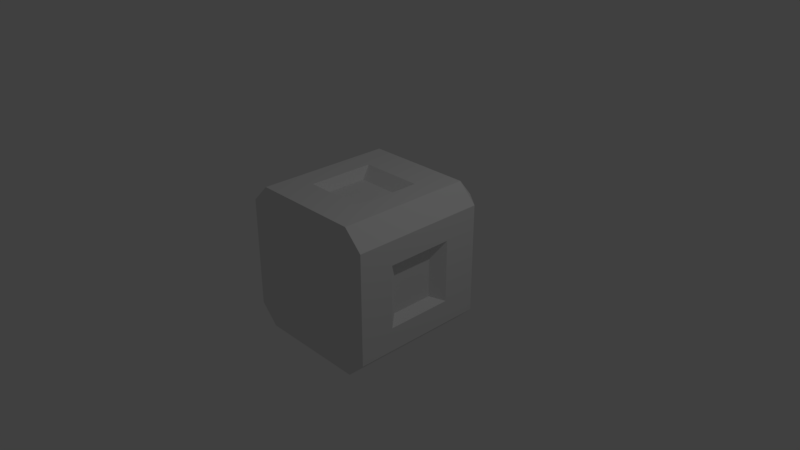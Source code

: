 # Source: Assembler.blend  (saved by Blender 2.79.0; exported with 4.5.12 LTS)
import bpy
from mathutils import Matrix  # noqa: F401  (used for matrix-valued properties, if any)

bpy.ops.wm.read_factory_settings(use_empty=True)
scene = bpy.context.scene
scene.name = 'Scene'

# ---- collections
col_collection_1 = bpy.data.collections.new('Collection 1'); scene.collection.children.link(col_collection_1)

# ---- materials (node trees are filled in below, after node groups)
mat_material = bpy.data.materials.new('Material')
mat_material.alpha_threshold = 0.0
mat_material.use_transparent_shadow = False
mat_material.roughness = 0.5
mat_material.line_color = (0.0, 0.0, 0.0, 1.0)

# ---- material node trees

# ---- world
world_world = bpy.data.worlds.new('World'); scene.world = world_world
world_world.color = (0.05088, 0.05088, 0.05088)
world_world.use_sun_shadow = False
world_world.sun_shadow_jitter_overblur = 0.0
world_world.cycles.sampling_method = 'MANUAL'

# ---- cameras
cam_camera = bpy.data.cameras.new('Camera')
cam_camera.clip_end = 100.0
cam_camera.lens = 35.0
cam_camera.sensor_width = 32.0
cam_camera.sensor_height = 18.0
cam_camera.ortho_scale = 7.314
cam_camera.dof.focus_distance = 0.0
cam_camera.dof.aperture_fstop = 128.0

# ---- lights
light_lamp = bpy.data.lights.new('Lamp', 'POINT')
light_lamp.transmission_factor = 0.0
light_lamp.cutoff_distance = 30.0
light_lamp.energy = 100.0
light_lamp.shadow_buffer_clip_start = 1.001
light_lamp.shadow_soft_size = 0.1
light_lamp.shadow_maximum_resolution = 0.006
light_lamp.use_absolute_resolution = True

# ---- meshes
me_cube = bpy.data.meshes.new('Cube')
me_cube.from_pydata([(-0.5, -1.0, -0.5), (-1.0, -1.0, -0.5), (-0.5, 0.8408, -0.5), (-1.0, 0.8657, -0.5), (-0.7982, 1.0, -0.4879), (-0.75, -1.0, -0.5), (-1.0, 0.8657, -0.75), (-1.0, -1.0, -0.75), (-0.75, -1.0, -0.75), (-0.7982, 1.0, -0.7982), (-0.6491, 1.0, -0.494), (-0.625, -1.0, -0.5), (-1.0, -1.0, -0.625), (-1.0, 0.8657, -0.625), (-0.75, -1.0, -0.625), (-0.7982, 1.0, -0.6431), (-0.625, -1.0, -0.625), (-0.6461, 1.0, -0.6461), (-1.0, -0.5243, -0.4272), (-1.0, 0.39, -0.4272), (-1.0, -0.3781, -0.75), (-1.0, 0.2438, -0.75), (-1.0, -0.3781, -0.625), (-1.0, 0.2438, -0.625), (-0.875, -1.0, -0.875), (-0.875, 0.8657, -0.875), (-0.875, -0.3781, -0.875), (-0.875, 0.2438, -0.875), (-0.8599, -0.3602, -0.3505), (-0.8599, 0.2259, -0.3505), (1.0, -1.0, -0.5), (1.0, 0.8657, -0.5), (0.7982, 1.0, -0.4879), (0.75, -1.0, -0.5), (1.0, 0.8657, -0.75), (1.0, -1.0, -0.75), (0.6491, 1.0, -0.494), (0.625, -1.0, -0.5), (1.0, -1.0, -0.625), (1.0, 0.8657, -0.625), (0.75, -1.0, -0.625), (0.7982, 1.0, -0.6431), (1.0, -0.5243, -0.4272), (1.0, 0.39, -0.4272), (1.0, -0.3781, -0.75), (1.0, 0.2438, -0.75), (1.0, -0.3781, -0.625), (1.0, 0.2438, -0.625), (0.8599, -0.3602, -0.3505), (0.8599, 0.2259, -0.3505), (-1.0, -1.0, 0.5), (-1.0, 0.8657, 0.5), (-0.5, -1.0, 0.0), (-0.5, 0.8408, 0.0), (-1.0, 0.8657, 0.0), (-1.0, -1.0, 0.0), (-0.7982, 1.0, 0.4879), (-0.75, -1.0, 0.5), (-0.75, -1.0, 0.0), (-0.7982, 1.0, 5.96e-08), (-1.0, 0.8657, 0.75), (-1.0, -1.0, 0.75), (-0.6491, 1.0, 0.494), (-0.6491, 1.0, 0.0), (-0.625, -1.0, 0.5), (-0.625, -1.0, 0.0), (-1.0, -1.0, 0.625), (-1.0, 0.8657, 0.625), (-0.75, -1.0, 0.625), (-0.7982, 1.0, 0.6431), (-1.0, -0.5243, 0.4272), (-1.0, 0.39, 0.4272), (-1.0, -0.5243, 0.0), (-1.0, 0.39, 0.0), (-1.0, -0.3781, 0.75), (-1.0, 0.2438, 0.75), (-1.0, -0.3781, 0.625), (-1.0, 0.2438, 0.625), (-0.8599, -0.3602, 0.3505), (-0.8599, 0.2259, 0.3505), (-0.8599, -0.3602, -5.96e-08), (-0.8599, 0.2259, -5.96e-08), (0.5, -1.0, 0.5), (1.0, -1.0, 0.5), (0.5, 0.8408, 0.5), (1.0, 0.8657, 0.5), (0.5, -1.0, 0.0), (0.5, 0.8408, 0.0), (1.0, 0.8657, 0.0), (1.0, -1.0, 0.0), (0.7982, 1.0, 0.4879), (0.75, -1.0, 0.5), (0.75, -1.0, 0.0), (0.7982, 1.0, -5.96e-08), (1.0, 0.8657, 0.75), (1.0, -1.0, 0.75), (0.75, -1.0, 0.75), (0.7982, 1.0, 0.7982), (0.6491, 1.0, 0.494), (0.6491, 1.0, 0.0), (0.625, -1.0, 0.5), (0.625, -1.0, 0.0), (1.0, -1.0, 0.625), (1.0, 0.8657, 0.625), (0.75, -1.0, 0.625), (0.7982, 1.0, 0.6431), (0.625, -1.0, 0.625), (0.6461, 1.0, 0.6461), (1.0, -0.5243, 0.4272), (1.0, 0.39, 0.4272), (1.0, -0.5243, 0.0), (1.0, 0.39, 0.0), (1.0, -0.3781, 0.75), (1.0, 0.2438, 0.75), (1.0, -0.3781, 0.625), (1.0, 0.2438, 0.625), (0.875, -1.0, 0.875), (0.875, 0.8657, 0.875), (0.875, -0.3781, 0.875), (0.875, 0.2438, 0.875), (0.8599, -0.3602, 0.3505), (0.8599, 0.2259, 0.3505), (0.8599, -0.3602, 5.96e-08), (0.8599, 0.2259, 5.96e-08), (0.5, -1.0, 1.0), (0.5, 0.8657, 1.0), (0.4879, 1.0, 0.7982), (0.5, -1.0, 0.75), (0.75, 0.8657, 1.0), (0.75, -1.0, 1.0), (0.494, 1.0, 0.6491), (0.5, -1.0, 0.625), (0.625, -1.0, 1.0), (0.625, 0.8657, 1.0), (0.625, -1.0, 0.75), (0.6431, 1.0, 0.7982), (0.4272, -0.5243, 1.0), (0.4272, 0.39, 1.0), (0.75, -0.3781, 1.0), (0.75, 0.2438, 1.0), (0.625, -0.3781, 1.0), (0.625, 0.2438, 1.0), (0.3505, -0.3602, 0.8599), (0.3505, 0.2259, 0.8599), (0.5, -1.0, -0.5), (0.5, -1.0, -1.0), (0.5, 0.8408, -0.5), (0.5, 0.8657, -1.0), (0.4879, 1.0, -0.7982), (0.5, -1.0, -0.75), (0.75, 0.8657, -1.0), (0.75, -1.0, -1.0), (0.75, -1.0, -0.75), (0.7982, 1.0, -0.7982), (0.494, 1.0, -0.6491), (0.5, -1.0, -0.625), (0.625, -1.0, -1.0), (0.625, 0.8657, -1.0), (0.625, -1.0, -0.75), (0.6431, 1.0, -0.7982), (0.625, -1.0, -0.625), (0.6461, 1.0, -0.6461), (0.4272, -0.5243, -1.0), (0.4272, 0.39, -1.0), (0.75, -0.3781, -1.0), (0.75, 0.2438, -1.0), (0.625, -0.3781, -1.0), (0.625, 0.2438, -1.0), (0.875, -1.0, -0.875), (0.875, 0.8657, -0.875), (0.875, -0.3781, -0.875), (0.875, 0.2438, -0.875), (0.3505, -0.3602, -0.8599), (0.3505, 0.2259, -0.8599), (-0.5, -1.0, 0.5), (-0.5, -1.0, 1.0), (-0.5, 0.8408, 0.5), (-0.5, 0.8657, 1.0), (5.96e-08, -1.0, 0.5), (5.96e-08, 0.8408, 0.5), (1.192e-07, 0.8657, 1.0), (1.192e-07, -1.0, 1.0), (-0.4879, 1.0, 0.7982), (-0.5, -1.0, 0.75), (5.96e-08, -1.0, 0.75), (5.96e-08, 1.0, 0.7982), (-0.75, 0.8657, 1.0), (-0.75, -1.0, 1.0), (-0.75, -1.0, 0.75), (-0.7982, 1.0, 0.7982), (-0.494, 1.0, 0.6491), (5.96e-08, 1.0, 0.6491), (-0.5, -1.0, 0.625), (2.98e-08, -1.0, 0.625), (-0.625, -1.0, 1.0), (-0.625, 0.8657, 1.0), (-0.625, -1.0, 0.75), (-0.6431, 1.0, 0.7982), (-0.625, -1.0, 0.625), (-0.6461, 1.0, 0.6461), (-0.4272, -0.5243, 1.0), (-0.4272, 0.39, 1.0), (1.192e-07, -0.5243, 1.0), (1.192e-07, 0.39, 1.0), (-0.75, -0.3781, 1.0), (-0.75, 0.2438, 1.0), (-0.625, -0.3781, 1.0), (-0.625, 0.2438, 1.0), (-0.875, -1.0, 0.875), (-0.875, 0.8657, 0.875), (-0.875, -0.3781, 0.875), (-0.875, 0.2438, 0.875), (-0.3505, -0.3602, 0.8599), (-0.3505, 0.2259, 0.8599), (1.192e-07, -0.3602, 0.8599), (1.192e-07, 0.2259, 0.8599), (-0.5, -1.0, -1.0), (-0.5, 0.8657, -1.0), (-5.96e-08, -1.0, -0.5), (-5.96e-08, 0.8408, -0.5), (-1.192e-07, 0.8657, -1.0), (-1.192e-07, -1.0, -1.0), (0.0, -1.0, 0.0), (0.0, 0.8408, 0.0), (-0.4879, 1.0, -0.7982), (-0.5, -1.0, -0.75), (-5.96e-08, -1.0, -0.75), (-5.96e-08, 1.0, -0.7982), (-0.75, 0.8657, -1.0), (-0.75, -1.0, -1.0), (-0.494, 1.0, -0.6491), (-5.96e-08, 1.0, -0.6491), (-0.5, -1.0, -0.625), (-2.98e-08, -1.0, -0.625), (-0.625, -1.0, -1.0), (-0.625, 0.8657, -1.0), (-0.625, -1.0, -0.75), (-0.6431, 1.0, -0.7982), (-0.4272, -0.5243, -1.0), (-0.4272, 0.39, -1.0), (-1.192e-07, -0.5243, -1.0), (-1.192e-07, 0.39, -1.0), (-0.75, -0.3781, -1.0), (-0.75, 0.2438, -1.0), (-0.625, -0.3781, -1.0), (-0.625, 0.2438, -1.0), (-0.3505, -0.3602, -0.8599), (-0.3505, 0.2259, -0.8599), (-1.192e-07, -0.3602, -0.8599), (-1.192e-07, 0.2259, -0.8599), (-0.1525, 0.798, -7.451e-09), (-7.451e-09, 0.798, 0.1525), (-0.1525, 1.014, -7.451e-09), (-7.451e-09, 1.014, 0.1525), (7.451e-09, 0.798, -0.1525), (0.1525, 0.798, 7.451e-09), (7.451e-09, 1.014, -0.1525), (0.1525, 1.014, 7.451e-09)], [], [(23, 19, 3, 13), (52, 0, 222), (9, 15, 17), (10, 63, 53, 2), (2, 53, 223), (14, 5, 1, 12), (5, 58, 55, 1), (19, 73, 54, 3), (11, 65, 58, 5), (16, 11, 5, 14), (3, 54, 59, 4), (13, 3, 4, 15), (11, 16, 0), (0, 52, 65, 11), (4, 59, 63, 10), (15, 4, 10, 17), (2, 17, 10), (6, 13, 15, 9), (14, 8, 16), (8, 14, 12, 7), (21, 23, 13, 6), (7, 12, 22, 20), (20, 22, 23, 21), (1, 55, 72, 18), (19, 18, 28, 29), (12, 1, 18, 22), (22, 18, 19, 23), (20, 21, 27, 26), (7, 20, 26, 24), (21, 6, 25, 27), (6, 9, 25), (24, 8, 7), (28, 80, 81, 29), (18, 72, 80, 28), (73, 19, 29, 81), (47, 39, 31, 43), (86, 222, 144), (153, 161, 41), (36, 146, 87, 99), (146, 223, 87), (40, 38, 30, 33), (33, 30, 89, 92), (43, 31, 88, 111), (37, 33, 92, 101), (160, 40, 33, 37), (31, 32, 93, 88), (39, 41, 32, 31), (37, 144, 160), (144, 37, 101, 86), (32, 36, 99, 93), (41, 161, 36, 32), (146, 36, 161), (34, 153, 41, 39), (40, 160, 152), (152, 35, 38, 40), (45, 34, 39, 47), (35, 44, 46, 38), (44, 45, 47, 46), (30, 42, 110, 89), (43, 49, 48, 42), (38, 46, 42, 30), (46, 47, 43, 42), (44, 170, 171, 45), (35, 168, 170, 44), (45, 171, 169, 34), (34, 169, 153), (168, 35, 152), (48, 49, 123, 122), (42, 48, 122, 110), (111, 123, 49, 43), (77, 67, 51, 71), (52, 222, 174), (189, 199, 69), (62, 176, 53, 63), (176, 223, 53), (68, 66, 50, 57), (57, 50, 55, 58), (71, 51, 54, 73), (64, 57, 58, 65), (198, 68, 57, 64), (51, 56, 59, 54), (67, 69, 56, 51), (64, 174, 198), (174, 64, 65, 52), (56, 62, 63, 59), (69, 199, 62, 56), (176, 62, 199), (60, 189, 69, 67), (68, 198, 188), (188, 61, 66, 68), (75, 60, 67, 77), (61, 74, 76, 66), (74, 75, 77, 76), (50, 70, 72, 55), (71, 79, 78, 70), (66, 76, 70, 50), (76, 77, 71, 70), (74, 210, 211, 75), (61, 208, 210, 74), (75, 211, 209, 60), (60, 209, 189), (208, 61, 188), (78, 79, 81, 80), (70, 78, 80, 72), (73, 81, 79, 71), (115, 109, 85, 103), (86, 82, 222), (97, 105, 107), (98, 99, 87, 84), (84, 87, 223), (104, 91, 83, 102), (91, 92, 89, 83), (109, 111, 88, 85), (100, 101, 92, 91), (106, 100, 91, 104), (85, 88, 93, 90), (103, 85, 90, 105), (100, 106, 82), (82, 86, 101, 100), (90, 93, 99, 98), (105, 90, 98, 107), (84, 107, 98), (94, 103, 105, 97), (104, 96, 106), (96, 104, 102, 95), (113, 115, 103, 94), (95, 102, 114, 112), (112, 114, 115, 113), (83, 89, 110, 108), (109, 108, 120, 121), (102, 83, 108, 114), (114, 108, 109, 115), (112, 113, 119, 118), (95, 112, 118, 116), (113, 94, 117, 119), (94, 97, 117), (116, 96, 95), (120, 122, 123, 121), (108, 110, 122, 120), (111, 109, 121, 123), (141, 133, 125, 137), (178, 222, 82), (97, 107, 135), (130, 84, 179, 191), (84, 223, 179), (134, 132, 124, 127), (127, 124, 181, 184), (137, 125, 180, 203), (131, 127, 184, 193), (106, 134, 127, 131), (125, 126, 185, 180), (133, 135, 126, 125), (131, 82, 106), (82, 131, 193, 178), (126, 130, 191, 185), (135, 107, 130, 126), (84, 130, 107), (128, 97, 135, 133), (134, 106, 96), (96, 129, 132, 134), (139, 128, 133, 141), (129, 138, 140, 132), (138, 139, 141, 140), (124, 136, 202, 181), (137, 143, 142, 136), (132, 140, 136, 124), (140, 141, 137, 136), (138, 118, 119, 139), (129, 116, 118, 138), (139, 119, 117, 128), (128, 117, 97), (116, 129, 96), (142, 143, 215, 214), (136, 142, 214, 202), (203, 215, 143, 137), (167, 163, 147, 157), (218, 144, 222), (153, 159, 161), (154, 231, 219, 146), (146, 219, 223), (158, 149, 145, 156), (149, 226, 221, 145), (163, 241, 220, 147), (155, 233, 226, 149), (160, 155, 149, 158), (147, 220, 227, 148), (157, 147, 148, 159), (155, 160, 144), (144, 218, 233, 155), (148, 227, 231, 154), (159, 148, 154, 161), (146, 161, 154), (150, 157, 159, 153), (158, 152, 160), (152, 158, 156, 151), (165, 167, 157, 150), (151, 156, 166, 164), (164, 166, 167, 165), (145, 221, 240, 162), (163, 162, 172, 173), (156, 145, 162, 166), (166, 162, 163, 167), (164, 165, 171, 170), (151, 164, 170, 168), (165, 150, 169, 171), (150, 153, 169), (168, 152, 151), (172, 248, 249, 173), (162, 240, 248, 172), (241, 163, 173, 249), (207, 201, 177, 195), (178, 174, 222), (189, 197, 199), (190, 191, 179, 176), (176, 179, 223), (196, 183, 175, 194), (183, 184, 181, 175), (201, 203, 180, 177), (192, 193, 184, 183), (198, 192, 183, 196), (177, 180, 185, 182), (195, 177, 182, 197), (192, 198, 174), (174, 178, 193, 192), (182, 185, 191, 190), (197, 182, 190, 199), (176, 199, 190), (186, 195, 197, 189), (196, 188, 198), (188, 196, 194, 187), (205, 207, 195, 186), (187, 194, 206, 204), (204, 206, 207, 205), (175, 181, 202, 200), (201, 200, 212, 213), (194, 175, 200, 206), (206, 200, 201, 207), (204, 205, 211, 210), (187, 204, 210, 208), (205, 186, 209, 211), (186, 189, 209), (208, 188, 187), (212, 214, 215, 213), (200, 202, 214, 212), (203, 201, 213, 215), (245, 235, 217, 239), (218, 222, 0), (9, 17, 237), (230, 2, 219, 231), (2, 223, 219), (236, 234, 216, 225), (225, 216, 221, 226), (239, 217, 220, 241), (232, 225, 226, 233), (16, 236, 225, 232), (217, 224, 227, 220), (235, 237, 224, 217), (232, 0, 16), (0, 232, 233, 218), (224, 230, 231, 227), (237, 17, 230, 224), (2, 230, 17), (228, 9, 237, 235), (236, 16, 8), (8, 229, 234, 236), (243, 228, 235, 245), (229, 242, 244, 234), (242, 243, 245, 244), (216, 238, 240, 221), (239, 247, 246, 238), (234, 244, 238, 216), (244, 245, 239, 238), (242, 26, 27, 243), (229, 24, 26, 242), (243, 27, 25, 228), (228, 25, 9), (24, 229, 8), (246, 247, 249, 248), (238, 246, 248, 240), (241, 249, 247, 239), (250, 251, 253, 252), (252, 253, 257, 256), (256, 257, 255, 254), (254, 255, 251, 250), (252, 256, 254, 250), (257, 253, 251, 255)])
me_cube.materials.append(mat_material)
me_cube.use_remesh_preserve_volume = False
me_cube.use_remesh_preserve_attributes = False
me_cube.use_mirror_vertex_groups = False
me_cube.update()

# ---- objects
ob_cube = bpy.data.objects.new('Cube', me_cube)
ob_lamp = bpy.data.objects.new('Lamp', light_lamp)
ob_camera = bpy.data.objects.new('Camera', cam_camera)

# ---- transforms, parenting, visibility, modifiers, constraints
ob_cube.location = (0.0, 0.0, 0.0)
ob_cube.lock_rotations_4d = False
ob_cube.empty_display_type = 'ARROWS'
ob_cube.lineart.crease_threshold = 0.0
ob_lamp.location = (4.076, 1.005, 5.904)
ob_lamp.rotation_euler = (0.6503, 0.05522, 1.866)
ob_lamp.lock_rotations_4d = False
ob_lamp.empty_display_type = 'ARROWS'
ob_lamp.color = (0.0, 0.0, 0.0, 0.0)
ob_lamp.lineart.crease_threshold = 0.0
ob_camera.location = (7.481, -6.508, 5.344)
ob_camera.rotation_euler = (1.109, 0.0, 0.8149)
ob_camera.lock_rotations_4d = False
ob_camera.empty_display_type = 'ARROWS'
ob_camera.color = (0.0, 0.0, 0.0, 0.0)
ob_camera.display_type = 'WIRE'
ob_camera.lineart.crease_threshold = 0.0

# ---- collection membership
col_collection_1.objects.link(ob_cube)
col_collection_1.objects.link(ob_lamp)
col_collection_1.objects.link(ob_camera)

# ---- scene / render settings (as saved in the file)
scene.camera = ob_camera
scene.frame_start = 1; scene.frame_end = 250; scene.frame_set(1)
scene.render.engine = 'BLENDER_EEVEE_NEXT'
scene.render.resolution_percentage = 50
scene.render.dither_intensity = 0.0
scene.cycles.use_denoising = False
scene.cycles.samples = 128
scene.cycles.sampling_pattern = 'TABULATED_SOBOL'
scene.cycles.use_adaptive_sampling = False
scene.cycles.use_light_tree = False
scene.cycles.blur_glossy = 0.0
scene.cycles.sample_clamp_indirect = 0.0
scene.view_settings.view_transform = 'Standard'
bpy.context.view_layer.update()
